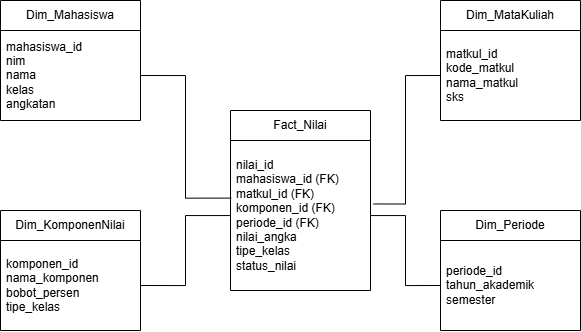

The diagram above was exported from draw.io. Its source (the exported page's mxGraphModel, read from the mxfile embedded in the PNG):
<mxGraphModel dx="911" dy="606" grid="1" gridSize="10" guides="1" tooltips="1" connect="1" arrows="1" fold="1" page="1" pageScale="1" pageWidth="1169" pageHeight="827" math="0" shadow="0">
  <root>
    <mxCell id="0" />
    <mxCell id="1" parent="0" />
    <mxCell id="dEXZWlCPAhnDRBrc_wHC-16" parent="1" style="swimlane;fontStyle=0;childLayout=stackLayout;horizontal=1;startSize=30;horizontalStack=0;resizeParent=1;resizeParentMax=0;resizeLast=0;collapsible=1;marginBottom=0;whiteSpace=wrap;html=1;" value="Dim_Mahasiswa" vertex="1">
      <mxGeometry height="120" width="140" x="150" y="100" as="geometry" />
    </mxCell>
    <mxCell id="dEXZWlCPAhnDRBrc_wHC-17" parent="dEXZWlCPAhnDRBrc_wHC-16" style="text;strokeColor=none;fillColor=none;align=left;verticalAlign=middle;spacingLeft=4;spacingRight=4;overflow=hidden;points=[[0,0.5],[1,0.5]];portConstraint=eastwest;rotatable=0;whiteSpace=wrap;html=1;" value="mahasiswa_id&lt;div&gt;nim&lt;/div&gt;&lt;div&gt;nama&lt;/div&gt;&lt;div&gt;kelas&lt;/div&gt;&lt;div&gt;angkatan&lt;/div&gt;" vertex="1">
      <mxGeometry height="90" width="140" y="30" as="geometry" />
    </mxCell>
    <mxCell id="dEXZWlCPAhnDRBrc_wHC-20" parent="1" style="swimlane;fontStyle=0;childLayout=stackLayout;horizontal=1;startSize=30;horizontalStack=0;resizeParent=1;resizeParentMax=0;resizeLast=0;collapsible=1;marginBottom=0;whiteSpace=wrap;html=1;" value="Dim_KomponenNilai" vertex="1">
      <mxGeometry height="120" width="140" x="150" y="310" as="geometry" />
    </mxCell>
    <mxCell id="dEXZWlCPAhnDRBrc_wHC-21" parent="dEXZWlCPAhnDRBrc_wHC-20" style="text;strokeColor=none;fillColor=none;align=left;verticalAlign=middle;spacingLeft=4;spacingRight=4;overflow=hidden;points=[[0,0.5],[1,0.5]];portConstraint=eastwest;rotatable=0;whiteSpace=wrap;html=1;" value="komponen_id&lt;div&gt;nama_komponen&lt;/div&gt;&lt;div&gt;bobot_persen&lt;/div&gt;&lt;div&gt;tipe_kelas&lt;/div&gt;" vertex="1">
      <mxGeometry height="90" width="140" y="30" as="geometry" />
    </mxCell>
    <mxCell id="dEXZWlCPAhnDRBrc_wHC-22" parent="1" style="swimlane;fontStyle=0;childLayout=stackLayout;horizontal=1;startSize=30;horizontalStack=0;resizeParent=1;resizeParentMax=0;resizeLast=0;collapsible=1;marginBottom=0;whiteSpace=wrap;html=1;" value="Fact_Nilai" vertex="1">
      <mxGeometry height="180" width="140" x="380" y="210" as="geometry" />
    </mxCell>
    <mxCell id="dEXZWlCPAhnDRBrc_wHC-23" parent="dEXZWlCPAhnDRBrc_wHC-22" style="text;strokeColor=none;fillColor=none;align=left;verticalAlign=middle;spacingLeft=4;spacingRight=4;overflow=hidden;points=[[0,0.5],[1,0.5]];portConstraint=eastwest;rotatable=0;whiteSpace=wrap;html=1;" value="nilai_id&lt;div&gt;mahasiswa_id (FK)&lt;/div&gt;&lt;div&gt;matkul_id (FK)&lt;/div&gt;&lt;div&gt;komponen_id (FK)&lt;/div&gt;&lt;div&gt;periode_id (FK)&lt;/div&gt;&lt;div&gt;nilai_angka&lt;/div&gt;&lt;div&gt;tipe_kelas&lt;/div&gt;&lt;div&gt;status_nilai&lt;/div&gt;" vertex="1">
      <mxGeometry height="150" width="140" y="30" as="geometry" />
    </mxCell>
    <mxCell id="dEXZWlCPAhnDRBrc_wHC-24" parent="1" style="swimlane;fontStyle=0;childLayout=stackLayout;horizontal=1;startSize=30;horizontalStack=0;resizeParent=1;resizeParentMax=0;resizeLast=0;collapsible=1;marginBottom=0;whiteSpace=wrap;html=1;" value="Dim_MataKuliah" vertex="1">
      <mxGeometry height="120" width="140" x="590" y="100" as="geometry" />
    </mxCell>
    <mxCell id="dEXZWlCPAhnDRBrc_wHC-25" parent="dEXZWlCPAhnDRBrc_wHC-24" style="text;strokeColor=none;fillColor=none;align=left;verticalAlign=middle;spacingLeft=4;spacingRight=4;overflow=hidden;points=[[0,0.5],[1,0.5]];portConstraint=eastwest;rotatable=0;whiteSpace=wrap;html=1;" value="matkul_id&lt;div&gt;kode_matkul&lt;/div&gt;&lt;div&gt;nama_matkul&lt;/div&gt;&lt;div&gt;sks&lt;/div&gt;" vertex="1">
      <mxGeometry height="90" width="140" y="30" as="geometry" />
    </mxCell>
    <mxCell id="dEXZWlCPAhnDRBrc_wHC-26" parent="1" style="swimlane;fontStyle=0;childLayout=stackLayout;horizontal=1;startSize=30;horizontalStack=0;resizeParent=1;resizeParentMax=0;resizeLast=0;collapsible=1;marginBottom=0;whiteSpace=wrap;html=1;" value="Dim_Periode" vertex="1">
      <mxGeometry height="120" width="140" x="590" y="310" as="geometry" />
    </mxCell>
    <mxCell id="dEXZWlCPAhnDRBrc_wHC-27" parent="dEXZWlCPAhnDRBrc_wHC-26" style="text;strokeColor=none;fillColor=none;align=left;verticalAlign=middle;spacingLeft=4;spacingRight=4;overflow=hidden;points=[[0,0.5],[1,0.5]];portConstraint=eastwest;rotatable=0;whiteSpace=wrap;html=1;" value="periode_id&lt;div&gt;tahun_akademik&lt;/div&gt;&lt;div&gt;semester&lt;/div&gt;" vertex="1">
      <mxGeometry height="90" width="140" y="30" as="geometry" />
    </mxCell>
    <mxCell id="dEXZWlCPAhnDRBrc_wHC-28" edge="1" parent="1" source="dEXZWlCPAhnDRBrc_wHC-17" style="edgeStyle=orthogonalEdgeStyle;rounded=0;orthogonalLoop=1;jettySize=auto;html=1;exitX=1;exitY=0.5;exitDx=0;exitDy=0;entryX=0.005;entryY=0.384;entryDx=0;entryDy=0;entryPerimeter=0;fontSize=12;startSize=8;endSize=8;endArrow=none;endFill=0;" target="dEXZWlCPAhnDRBrc_wHC-23">
      <mxGeometry relative="1" as="geometry" />
    </mxCell>
    <mxCell id="dEXZWlCPAhnDRBrc_wHC-29" edge="1" parent="1" source="dEXZWlCPAhnDRBrc_wHC-21" style="edgeStyle=orthogonalEdgeStyle;rounded=0;orthogonalLoop=1;jettySize=auto;html=1;exitX=1;exitY=0.5;exitDx=0;exitDy=0;fontSize=12;startSize=8;endSize=8;endArrow=none;endFill=0;" target="dEXZWlCPAhnDRBrc_wHC-23">
      <mxGeometry relative="1" as="geometry" />
    </mxCell>
    <mxCell id="dEXZWlCPAhnDRBrc_wHC-30" edge="1" parent="1" source="dEXZWlCPAhnDRBrc_wHC-25" style="edgeStyle=orthogonalEdgeStyle;rounded=0;orthogonalLoop=1;jettySize=auto;html=1;exitX=0;exitY=0.5;exitDx=0;exitDy=0;entryX=1.022;entryY=0.423;entryDx=0;entryDy=0;entryPerimeter=0;fontSize=12;startSize=8;endSize=8;endArrow=none;endFill=0;" target="dEXZWlCPAhnDRBrc_wHC-23">
      <mxGeometry relative="1" as="geometry" />
    </mxCell>
    <mxCell id="dEXZWlCPAhnDRBrc_wHC-31" edge="1" parent="1" source="dEXZWlCPAhnDRBrc_wHC-27" style="edgeStyle=orthogonalEdgeStyle;rounded=0;orthogonalLoop=1;jettySize=auto;html=1;exitX=0;exitY=0.5;exitDx=0;exitDy=0;fontSize=12;startSize=8;endSize=8;endArrow=none;endFill=0;" target="dEXZWlCPAhnDRBrc_wHC-23">
      <mxGeometry relative="1" as="geometry" />
    </mxCell>
  </root>
</mxGraphModel>